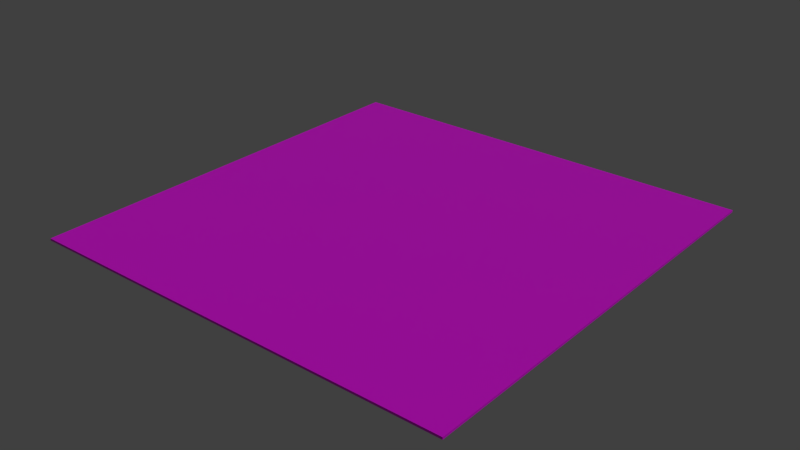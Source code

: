 # Source: Brick_Flat_100x100.blend  (saved by Blender 2.92.15; exported with 4.5.12 LTS)
import bpy
from mathutils import Matrix  # noqa: F401  (used for matrix-valued properties, if any)

bpy.ops.wm.read_factory_settings(use_empty=True)
scene = bpy.context.scene
scene.name = 'Scene'

# ---- collections
col_collection_1 = bpy.data.collections.new('Collection 1'); scene.collection.children.link(col_collection_1)

# ---- images (referenced by path relative to the original .blend; pixels are not part of the script)
import os
ASSET_DIR = os.environ.get("B2B_ASSET_DIR", "")  # directory of the original .blend (textures are referenced by path, not embedded)
HERE = os.path.dirname(os.path.abspath(__file__))  # packed textures are extracted next to this script under _unpacked/

def load_image(name, relpath, width, height, colorspace="sRGB"):
    """Load a texture the original file referenced (path relative to the .blend, or extracted next to this script)."""
    p = next((c for c in (os.path.join(HERE, relpath), os.path.join(ASSET_DIR, relpath)) if relpath and os.path.exists(c)), "")
    if p:
        img = bpy.data.images.load(p, check_existing=True)
        img.name = name
    else:  # same state as the original file: an image datablock whose file is absent (Cycles renders it pink)
        img = bpy.data.images.new(name, width, height)
        img.source = "FILE"
        img.filepath = "//" + (relpath or name)
    img.colorspace_settings.name = colorspace
    return img
img_basetex_png = load_image('BaseTex.png', 'BaseTex.png', 1024, 1024, 'sRGB')
img_basetex_dark_png = load_image('BaseTex_Dark.png', 'BaseTex_Dark.png', 1024, 1024, 'sRGB')
img_vehiclephysicslogo_grid_png = load_image('VehiclePhysicsLogo-Grid.png', 'VehiclePhysicsLogo-Grid.png', 1024, 1024, 'sRGB')

# ---- materials (node trees are filled in below, after node groups)
mat_basetex = bpy.data.materials.new('BaseTex')
mat_basetex.alpha_threshold = 0.0
mat_basetex.use_transparent_shadow = False
mat_basetex.diffuse_color = (1.0, 1.0, 1.0, 1.0)
mat_basetex.roughness = 0.5
mat_basetex_dark = bpy.data.materials.new('BaseTex_Dark')
mat_basetex_dark.alpha_threshold = 0.0
mat_basetex_dark.use_transparent_shadow = False
mat_basetex_dark.diffuse_color = (1.0, 1.0, 1.0, 1.0)
mat_basetex_dark.roughness = 0.5
mat_vehiclephysicslogo_grid = bpy.data.materials.new('VehiclePhysicsLogo-Grid')
mat_vehiclephysicslogo_grid.alpha_threshold = 0.0
mat_vehiclephysicslogo_grid.use_transparent_shadow = False
mat_vehiclephysicslogo_grid.diffuse_color = (1.0, 1.0, 1.0, 1.0)
mat_vehiclephysicslogo_grid.roughness = 0.5

# ---- material node trees
mat_basetex.use_nodes = True; mat_basetex.node_tree.nodes.clear()
_N = mat_basetex.node_tree.nodes; _L = mat_basetex.node_tree.links
n0 = _N.new('ShaderNodeBsdfPrincipled'); n0.name = 'Principled BSDF'; n0.location = (10, 300)
n0.distribution = 'GGX'
n0.subsurface_method = 'BURLEY'
n0.inputs[3].default_value = 1.45
n0.inputs[27].default_value = (0.0, 0.0, 0.0, 1.0)
n0.inputs[28].default_value = 1.0
n1 = _N.new('ShaderNodeOutputMaterial'); n1.name = 'Material Output'; n1.location = (300, 300)
n2 = _N.new('ShaderNodeTexImage'); n2.name = 'Image Texture'; n2.location = (-284, 218)
n2.image = img_basetex_png
_L.new(n0.outputs[0], n1.inputs[0])
_L.new(n2.outputs[0], n0.inputs[0])
n1.is_active_output = True
mat_basetex_dark.use_nodes = True; mat_basetex_dark.node_tree.nodes.clear()
_N = mat_basetex_dark.node_tree.nodes; _L = mat_basetex_dark.node_tree.links
n0 = _N.new('ShaderNodeBsdfPrincipled'); n0.name = 'Principled BSDF'; n0.location = (10, 300)
n0.distribution = 'GGX'
n0.subsurface_method = 'BURLEY'
n0.inputs[3].default_value = 1.45
n0.inputs[27].default_value = (0.0, 0.0, 0.0, 1.0)
n0.inputs[28].default_value = 1.0
n1 = _N.new('ShaderNodeOutputMaterial'); n1.name = 'Material Output'; n1.location = (300, 300)
n2 = _N.new('ShaderNodeTexImage'); n2.name = 'Image Texture'; n2.location = (-308, 235)
n2.image = img_basetex_dark_png
_L.new(n0.outputs[0], n1.inputs[0])
_L.new(n2.outputs[0], n0.inputs[0])
n1.is_active_output = True
mat_vehiclephysicslogo_grid.use_nodes = True; mat_vehiclephysicslogo_grid.node_tree.nodes.clear()
_N = mat_vehiclephysicslogo_grid.node_tree.nodes; _L = mat_vehiclephysicslogo_grid.node_tree.links
n0 = _N.new('ShaderNodeBsdfPrincipled'); n0.name = 'Principled BSDF'; n0.location = (10, 300)
n0.distribution = 'GGX'
n0.subsurface_method = 'BURLEY'
n0.inputs[3].default_value = 1.45
n0.inputs[27].default_value = (0.0, 0.0, 0.0, 1.0)
n0.inputs[28].default_value = 1.0
n1 = _N.new('ShaderNodeOutputMaterial'); n1.name = 'Material Output'; n1.location = (300, 300)
n2 = _N.new('ShaderNodeTexImage'); n2.name = 'Image Texture'; n2.location = (-291, 255)
n2.image = img_vehiclephysicslogo_grid_png
_L.new(n0.outputs[0], n1.inputs[0])
_L.new(n2.outputs[0], n0.inputs[0])
n1.is_active_output = True

# ---- world
world_world = bpy.data.worlds.new('World'); scene.world = world_world
world_world.color = (0.05088, 0.05088, 0.05088)
world_world.use_sun_shadow = False
world_world.sun_shadow_jitter_overblur = 0.0
world_world.cycles.sampling_method = 'MANUAL'
world_world.cycles.sample_map_resolution = 256

# ---- lights
light_lamp = bpy.data.lights.new('Lamp', 'SUN')
light_lamp.transmission_factor = 0.0
light_lamp.cutoff_distance = 30.0
light_lamp.angle = 0.1993
light_lamp.energy = 1.0
light_lamp.shadow_buffer_clip_start = 1.001
light_lamp.shadow_soft_size = 0.1
light_lamp.shadow_cascade_max_distance = 1000.0
light_lamp.cycles.use_multiple_importance_sampling = False

# ---- meshes
me_cube = bpy.data.meshes.new('Cube')
me_cube.from_pydata([(50.0, 50.0, -0.5), (50.0, -50.0, -0.5), (-50.0, -50.0, -0.5), (-50.0, 50.0, -0.5), (50.0, 50.0, 0.0), (50.0, -50.0, 0.0), (-50.0, -50.0, 0.0), (-50.0, 50.0, 0.0), (-49.0, 50.0, -0.5), (-49.0, -50.0, -0.5), (-49.0, 50.0, 0.0), (-49.0, -50.0, 0.0), (50.0, -49.0, -0.5), (-50.0, -49.0, -0.5), (50.0, -49.0, 0.0), (-50.0, -49.0, 0.0), (-49.0, -49.0, -0.5), (-49.0, -49.0, 0.0)], [], [(16, 9, 2, 13), (17, 15, 6, 11), (12, 14, 5, 1), (9, 11, 6, 2), (13, 15, 7, 3), (10, 8, 3, 7), (12, 1, 9, 16), (14, 17, 11, 5), (1, 5, 11, 9), (4, 0, 8, 10), (8, 16, 13, 3), (10, 7, 15, 17), (0, 4, 14, 12), (2, 6, 15, 13), (0, 12, 16, 8), (4, 10, 17, 14)])
me_cube.polygons.foreach_set('material_index', [2, 2, 1, 0, 0, 1, 1, 1, 0, 1, 1, 1, 1, 0, 0, 0])
_uv = me_cube.uv_layers.new(name='UVMap')
_uv.uv.foreach_set('vector', [-1.0, -2.0, -2.0, -2.0, -2.0, -1.0, -1.0, -1.0, 1.0, -2.0, 1.0, -1.0, 1.526e-05, -1.0, 3.815e-06, -2.0, 1.0, 0.5, 1.0, 1.0, -7.629e-06, 1.0, 2.289e-05, 0.5, 1.0, 0.5, 1.0, 1.0, 3.815e-06, 1.0, 1.526e-05, 0.5, -1.0, 0.5, -1.0, 1.0, 98.0, 1.0, 98.0, 0.5, -1.0, 1.0, -1.0, 0.5, -2.0, 0.5, -2.0, 1.0, -2.289e-05, 1.0, -2.289e-05, 2.289e-05, -99.0, 3.052e-05, -99.0, 1.0, -3.052e-05, 1.0, -99.0, 1.0, -99.0, 4.196e-05, -5.722e-05, -7.629e-06, -2.289e-05, 0.5, -5.722e-05, 1.0, -99.0, 1.0, -99.0, 0.5, 0.0, 1.0, -2.289e-05, 0.5, -99.0, 0.5, -99.0, 1.0, -1.0, -3.815e-06, -1.0, -99.0, -2.0, -99.0, -2.0, -3.815e-06, -1.0, -2.289e-05, -2.0, -2.289e-05, -2.0, -99.0, -1.0, -99.0, -2.67e-05, 0.5, -4.959e-05, 1.0, -99.0, 1.0, -99.0, 0.5, 3.052e-05, 0.5, 4.196e-05, 1.0, 1.0, 1.0, 1.0, 0.5, -2.289e-05, -2.67e-05, -2.289e-05, -99.0, -99.0, -99.0, -99.0, -3.815e-06, 0.0, -4.959e-05, -99.0, -2.289e-05, -99.0, -99.0, -3.052e-05, -99.0])
me_cube.materials.append(mat_basetex)
me_cube.materials.append(mat_basetex_dark)
me_cube.materials.append(mat_vehiclephysicslogo_grid)
me_cube.use_remesh_preserve_volume = False
me_cube.use_remesh_preserve_attributes = False
me_cube.use_mirror_vertex_groups = False
me_cube.update()

# ---- objects
ob_cube = bpy.data.objects.new('Cube', me_cube)
ob_lamp = bpy.data.objects.new('Lamp', light_lamp)

# ---- transforms, parenting, visibility, modifiers, constraints
ob_cube.location = (0.0, 0.0, 0.0)
ob_cube.lock_rotations_4d = False
ob_cube.empty_display_type = 'ARROWS'
ob_cube.lineart.crease_threshold = 0.0
ob_lamp.location = (100.0, 100.0, 100.0)
ob_lamp.rotation_euler = (0.6503, 0.05522, 1.866)
ob_lamp.lock_rotations_4d = False
ob_lamp.empty_display_type = 'ARROWS'
ob_lamp.color = (0.0, 0.0, 0.0, 0.0)
ob_lamp.lineart.crease_threshold = 0.0

# ---- collection membership
col_collection_1.objects.link(ob_cube)
col_collection_1.objects.link(ob_lamp)

# ---- scene / render settings (as saved in the file)
scene.frame_start = 1; scene.frame_end = 250; scene.frame_set(1)
scene.render.engine = 'BLENDER_EEVEE_NEXT'
scene.render.resolution_percentage = 50
scene.render.dither_intensity = 0.0
scene.cycles.use_denoising = False
scene.cycles.samples = 10
scene.cycles.sampling_pattern = 'TABULATED_SOBOL'
scene.cycles.light_sampling_threshold = 0.0
scene.cycles.use_adaptive_sampling = False
scene.cycles.use_light_tree = False
scene.cycles.blur_glossy = 0.0
scene.cycles.pixel_filter_type = 'GAUSSIAN'
scene.cycles.sample_clamp_indirect = 0.0
scene.view_settings.view_transform = 'Standard'
bpy.context.view_layer.update()

# ---- added for rendering (the .blend has no active camera): camera
cam_auto = bpy.data.cameras.new('AutoCamera')
cam_auto.lens = 50.0
cam_auto.sensor_width = 36.0
cam_auto.clip_end = 2296.36
ob_auto_camera = bpy.data.objects.new('AutoCamera', cam_auto)
scene.collection.objects.link(ob_auto_camera)
ob_auto_camera.location = (130.847, -157.017, 104.428)
ob_auto_camera.rotation_euler = (1.09748, -7.21219e-08, 0.694738)
scene.camera = ob_auto_camera
bpy.context.view_layer.update()
